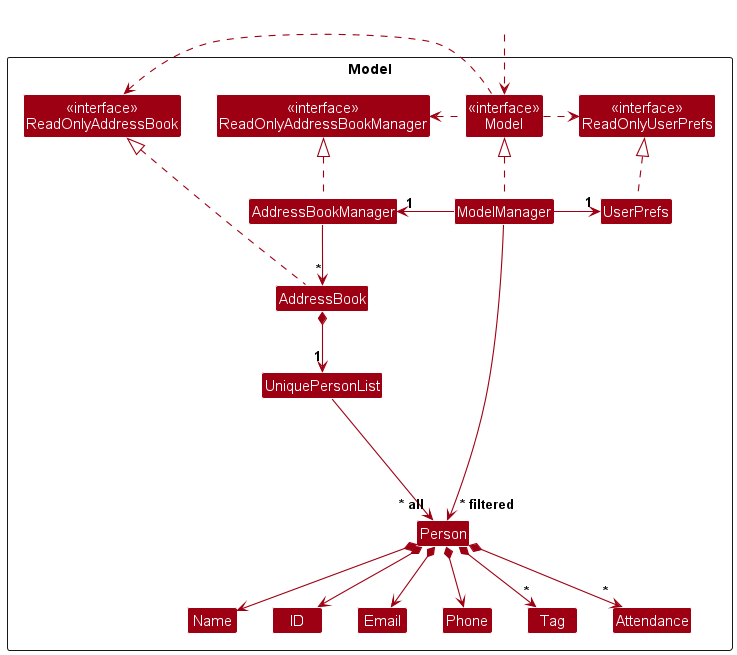

The diagram above was rendered by PlantUML. Its source (embedded in the PNG):
@startuml
!include style.puml
skinparam arrowThickness 1.1
skinparam arrowColor MODEL_COLOR
skinparam classBackgroundColor MODEL_COLOR

Package Model as ModelPackage <<Rectangle>>{
Class "<<interface>>\nReadOnlyAddressBook" as ReadOnlyAddressBook
Class "<<interface>>\nReadOnlyAddressBookManager" as ReadOnlyAddressBookManager
Class "<<interface>>\nReadOnlyUserPrefs" as ReadOnlyUserPrefs
Class "<<interface>>\nModel" as Model
Class AddressBook
Class AddressBookManager
Class ModelManager
Class UserPrefs

Class UniquePersonList
Class Person
Class ID
Class Email
Class Name
Class Phone
Class Tag
Class Attendance

Class I #FFFFFF
}

Class HiddenOutside #FFFFFF
HiddenOutside ..> Model

AddressBook .up.|> ReadOnlyAddressBook
AddressBookManager .up.|> ReadOnlyAddressBookManager

ModelManager .up.|> Model
Model .right.> ReadOnlyUserPrefs
Model .left.> ReadOnlyAddressBookManager
Model .left.> ReadOnlyAddressBook
ModelManager -left-> "1" AddressBookManager
ModelManager -right-> "1" UserPrefs
AddressBookManager -down-> "*" AddressBook
UserPrefs .up.|> ReadOnlyUserPrefs

AddressBook *--> "1" UniquePersonList
UniquePersonList --> "~* all" Person
Person *--> Name
Person *--> Phone
Person *--> Email
Person *--> ID
Person *--> "*" Attendance
Person *--> "*" Tag

Person -[hidden]up--> I
UniquePersonList -[hidden]right-> I

Name -[hidden]right-> ID

ModelManager --> "~* filtered" Person
@enduml